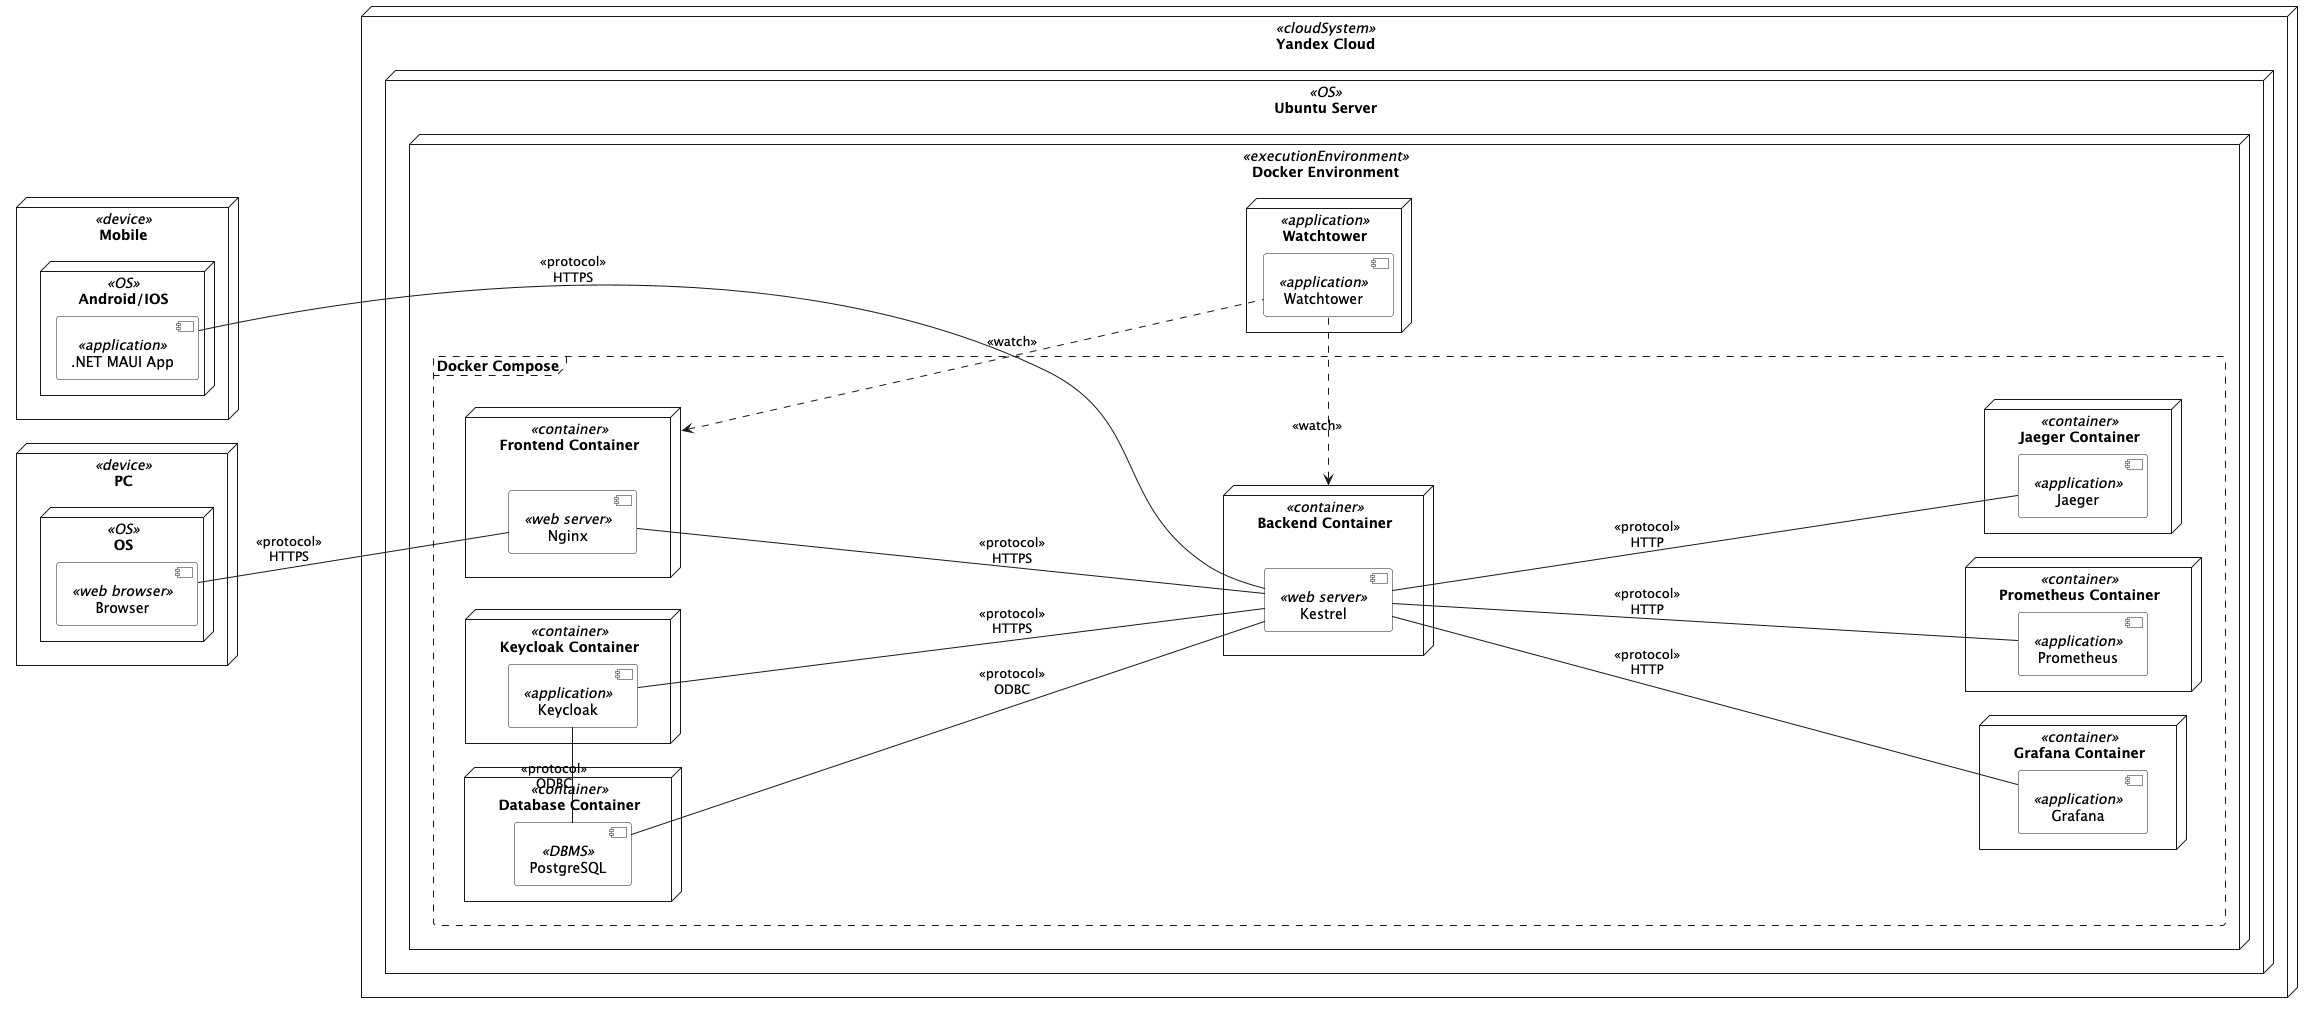

The diagram above was rendered by PlantUML. Its source (embedded in the PNG):
@startuml

left to right direction

node "Yandex Cloud" as yc <<cloudSystem>> {
    node "Ubuntu Server" as ubuntu <<OS>> {
        node "Docker Environment" as docker <<executionEnvironment>> {
            node "Watchtower" as watchtower <<application>> {
                component "Watchtower" as watchtower_app <<application>> #white
            }

            frame "Docker Compose" as dev #line.dashed; {
                node "Frontend Container" as dev_frontend_container <<container>> {
                    component "Nginx" as dev_nginx <<web server>> #white    
                }
                node "Backend Container" as dev_backend_container <<container>> {
                    component "Kestrel" as dev_kestrel <<web server>> #white
                }
                node "Database Container" as dev_database_container <<container>> {
                    component "PostgreSQL" as dev_postgres <<DBMS>> #white
                }

                node "Keycloak Container" as dev_keycloak_container <<container>> {
                    component "Keycloak" as dev_keycloak <<application>> #white
                }

                node "Grafana Container" as dev_grafana_container <<container>> {
                    component "Grafana" as dev_grafana <<application>> #white
                }

                node "Prometheus Container" as dev_prometheus_container <<container>> {
                    component "Prometheus" as dev_prometheus <<application>> #white
                }

                node "Jaeger Container" as dev_jaeger_container <<container>> {
                    component "Jaeger" as dev_jaeger <<application>> #white
                }

                dev_kestrel -- dev_grafana : <<protocol>>\nHTTP
                dev_kestrel -- dev_prometheus : <<protocol>>\nHTTP
                dev_kestrel -- dev_jaeger : <<protocol>>\nHTTP
                dev_keycloak - dev_kestrel : <<protocol>>\nHTTPS
                dev_keycloak - dev_postgres : <<protocol>>\nODBC
                dev_postgres -- dev_kestrel : <<protocol>>\nODBC
                dev_nginx -- dev_kestrel : <<protocol>>\nHTTPS

                dev_frontend_container <. watchtower_app : <<watch>>
                dev_backend_container <. watchtower_app : <<watch>>
            }
        }
    } 
}

node "PC" as pc <<device>> {
    node "OS" as pd_os <<OS>> {
        component "Browser" as browser <<web browser>> #white
    }
}

node "Mobile" as mobile <<device>> {
    node "Android/IOS" as mobile_os <<OS>> {
        component ".NET MAUI App" as maui <<application>> #white
    }
}

browser -down- dev_nginx : <<protocol>>\nHTTPS
maui -down- dev_kestrel : <<protocol>>\nHTTPS
maui -[hidden]- dev_nginx

@enduml